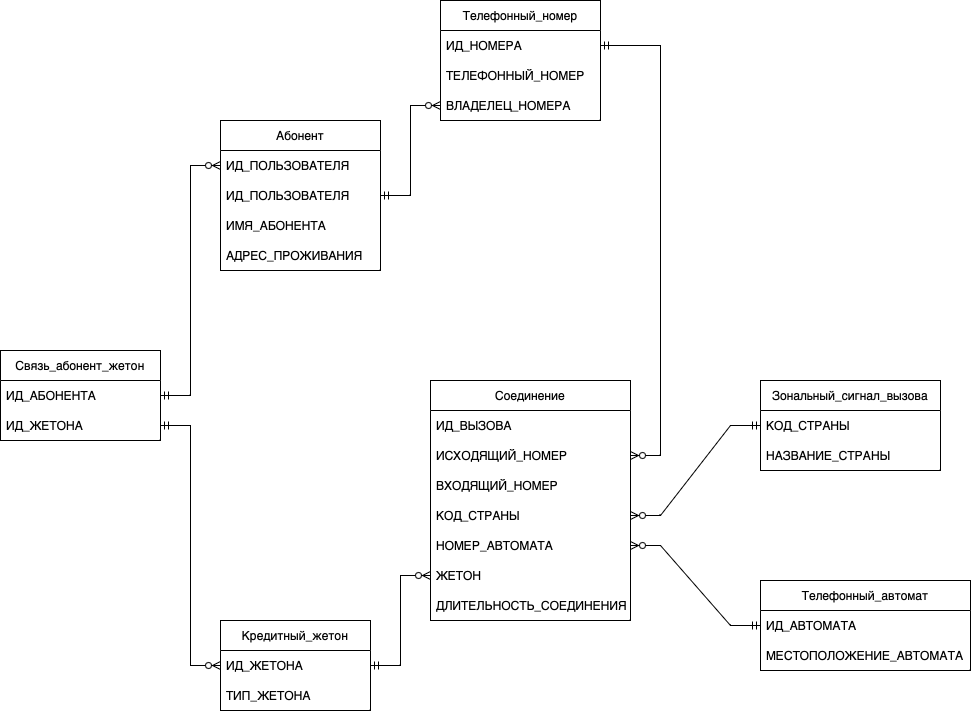

The diagram above was exported from draw.io. Its source (the exported page's mxGraphModel, read from the mxfile embedded in the PNG):
<mxGraphModel dx="1461" dy="922" grid="1" gridSize="10" guides="1" tooltips="1" connect="1" arrows="1" fold="1" page="1" pageScale="1" pageWidth="850" pageHeight="1100" math="0" shadow="0">
  <root>
    <mxCell id="0" />
    <mxCell id="1" parent="0" />
    <mxCell id="jGpmL3rwvka-tKhu9a9l-1" value="Абонент" style="swimlane;fontStyle=0;childLayout=stackLayout;horizontal=1;startSize=30;horizontalStack=0;resizeParent=1;resizeParentMax=0;resizeLast=0;collapsible=1;marginBottom=0;whiteSpace=wrap;html=1;" parent="1" vertex="1">
      <mxGeometry x="240" y="460" width="160" height="150" as="geometry" />
    </mxCell>
    <mxCell id="ZqHI8procQyMXs9N5Ptl-1" value="ИД_ПОЛЬЗОВАТЕЛЯ" style="text;strokeColor=none;fillColor=none;align=left;verticalAlign=middle;spacingLeft=4;spacingRight=4;overflow=hidden;points=[[0,0.5],[1,0.5]];portConstraint=eastwest;rotatable=0;whiteSpace=wrap;html=1;" vertex="1" parent="jGpmL3rwvka-tKhu9a9l-1">
      <mxGeometry y="30" width="160" height="30" as="geometry" />
    </mxCell>
    <mxCell id="jGpmL3rwvka-tKhu9a9l-2" value="ИД_ПОЛЬЗОВАТЕЛЯ" style="text;strokeColor=none;fillColor=none;align=left;verticalAlign=middle;spacingLeft=4;spacingRight=4;overflow=hidden;points=[[0,0.5],[1,0.5]];portConstraint=eastwest;rotatable=0;whiteSpace=wrap;html=1;" parent="jGpmL3rwvka-tKhu9a9l-1" vertex="1">
      <mxGeometry y="60" width="160" height="30" as="geometry" />
    </mxCell>
    <mxCell id="jGpmL3rwvka-tKhu9a9l-3" value="ИМЯ_АБОНЕНТА" style="text;strokeColor=none;fillColor=none;align=left;verticalAlign=middle;spacingLeft=4;spacingRight=4;overflow=hidden;points=[[0,0.5],[1,0.5]];portConstraint=eastwest;rotatable=0;whiteSpace=wrap;html=1;" parent="jGpmL3rwvka-tKhu9a9l-1" vertex="1">
      <mxGeometry y="90" width="160" height="30" as="geometry" />
    </mxCell>
    <mxCell id="jGpmL3rwvka-tKhu9a9l-4" value="АДРЕС_ПРОЖИВАНИЯ" style="text;strokeColor=none;fillColor=none;align=left;verticalAlign=middle;spacingLeft=4;spacingRight=4;overflow=hidden;points=[[0,0.5],[1,0.5]];portConstraint=eastwest;rotatable=0;whiteSpace=wrap;html=1;" parent="jGpmL3rwvka-tKhu9a9l-1" vertex="1">
      <mxGeometry y="120" width="160" height="30" as="geometry" />
    </mxCell>
    <mxCell id="jGpmL3rwvka-tKhu9a9l-5" value="Телефонный_номер" style="swimlane;fontStyle=0;childLayout=stackLayout;horizontal=1;startSize=30;horizontalStack=0;resizeParent=1;resizeParentMax=0;resizeLast=0;collapsible=1;marginBottom=0;whiteSpace=wrap;html=1;" parent="1" vertex="1">
      <mxGeometry x="460" y="340" width="160" height="120" as="geometry" />
    </mxCell>
    <mxCell id="jGpmL3rwvka-tKhu9a9l-6" value="ИД_НОМЕРА" style="text;strokeColor=none;fillColor=none;align=left;verticalAlign=middle;spacingLeft=4;spacingRight=4;overflow=hidden;points=[[0,0.5],[1,0.5]];portConstraint=eastwest;rotatable=0;whiteSpace=wrap;html=1;" parent="jGpmL3rwvka-tKhu9a9l-5" vertex="1">
      <mxGeometry y="30" width="160" height="30" as="geometry" />
    </mxCell>
    <mxCell id="jGpmL3rwvka-tKhu9a9l-7" value="ТЕЛЕФОННЫЙ_НОМЕР" style="text;strokeColor=none;fillColor=none;align=left;verticalAlign=middle;spacingLeft=4;spacingRight=4;overflow=hidden;points=[[0,0.5],[1,0.5]];portConstraint=eastwest;rotatable=0;whiteSpace=wrap;html=1;" parent="jGpmL3rwvka-tKhu9a9l-5" vertex="1">
      <mxGeometry y="60" width="160" height="30" as="geometry" />
    </mxCell>
    <mxCell id="jGpmL3rwvka-tKhu9a9l-8" value="ВЛАДЕЛЕЦ_НОМЕРА" style="text;strokeColor=none;fillColor=none;align=left;verticalAlign=middle;spacingLeft=4;spacingRight=4;overflow=hidden;points=[[0,0.5],[1,0.5]];portConstraint=eastwest;rotatable=0;whiteSpace=wrap;html=1;" parent="jGpmL3rwvka-tKhu9a9l-5" vertex="1">
      <mxGeometry y="90" width="160" height="30" as="geometry" />
    </mxCell>
    <mxCell id="jGpmL3rwvka-tKhu9a9l-9" value="Зональный_сигнал_вызова" style="swimlane;fontStyle=0;childLayout=stackLayout;horizontal=1;startSize=30;horizontalStack=0;resizeParent=1;resizeParentMax=0;resizeLast=0;collapsible=1;marginBottom=0;whiteSpace=wrap;html=1;" parent="1" vertex="1">
      <mxGeometry x="780" y="720" width="180" height="90" as="geometry">
        <mxRectangle x="200" y="510" width="210" height="30" as="alternateBounds" />
      </mxGeometry>
    </mxCell>
    <mxCell id="jGpmL3rwvka-tKhu9a9l-10" value="КОД_СТРАНЫ" style="text;strokeColor=none;fillColor=none;align=left;verticalAlign=middle;spacingLeft=4;spacingRight=4;overflow=hidden;points=[[0,0.5],[1,0.5]];portConstraint=eastwest;rotatable=0;whiteSpace=wrap;html=1;" parent="jGpmL3rwvka-tKhu9a9l-9" vertex="1">
      <mxGeometry y="30" width="180" height="30" as="geometry" />
    </mxCell>
    <mxCell id="jGpmL3rwvka-tKhu9a9l-11" value="НАЗВАНИЕ_СТРАНЫ" style="text;strokeColor=none;fillColor=none;align=left;verticalAlign=middle;spacingLeft=4;spacingRight=4;overflow=hidden;points=[[0,0.5],[1,0.5]];portConstraint=eastwest;rotatable=0;whiteSpace=wrap;html=1;" parent="jGpmL3rwvka-tKhu9a9l-9" vertex="1">
      <mxGeometry y="60" width="180" height="30" as="geometry" />
    </mxCell>
    <mxCell id="jGpmL3rwvka-tKhu9a9l-13" value="Телефонный_автомат" style="swimlane;fontStyle=0;childLayout=stackLayout;horizontal=1;startSize=30;horizontalStack=0;resizeParent=1;resizeParentMax=0;resizeLast=0;collapsible=1;marginBottom=0;whiteSpace=wrap;html=1;" parent="1" vertex="1">
      <mxGeometry x="780" y="920" width="210" height="90" as="geometry">
        <mxRectangle x="200" y="510" width="210" height="30" as="alternateBounds" />
      </mxGeometry>
    </mxCell>
    <mxCell id="jGpmL3rwvka-tKhu9a9l-14" value="ИД_АВТОМАТА" style="text;strokeColor=none;fillColor=none;align=left;verticalAlign=middle;spacingLeft=4;spacingRight=4;overflow=hidden;points=[[0,0.5],[1,0.5]];portConstraint=eastwest;rotatable=0;whiteSpace=wrap;html=1;" parent="jGpmL3rwvka-tKhu9a9l-13" vertex="1">
      <mxGeometry y="30" width="210" height="30" as="geometry" />
    </mxCell>
    <mxCell id="jGpmL3rwvka-tKhu9a9l-15" value="МЕСТОПОЛОЖЕНИЕ_АВТОМАТА" style="text;strokeColor=none;fillColor=none;align=left;verticalAlign=middle;spacingLeft=4;spacingRight=4;overflow=hidden;points=[[0,0.5],[1,0.5]];portConstraint=eastwest;rotatable=0;whiteSpace=wrap;html=1;" parent="jGpmL3rwvka-tKhu9a9l-13" vertex="1">
      <mxGeometry y="60" width="210" height="30" as="geometry" />
    </mxCell>
    <mxCell id="jGpmL3rwvka-tKhu9a9l-16" value="Кредитный_жетон" style="swimlane;fontStyle=0;childLayout=stackLayout;horizontal=1;startSize=30;horizontalStack=0;resizeParent=1;resizeParentMax=0;resizeLast=0;collapsible=1;marginBottom=0;whiteSpace=wrap;html=1;" parent="1" vertex="1">
      <mxGeometry x="240" y="960" width="150" height="90" as="geometry">
        <mxRectangle x="200" y="510" width="210" height="30" as="alternateBounds" />
      </mxGeometry>
    </mxCell>
    <mxCell id="jGpmL3rwvka-tKhu9a9l-17" value="ИД_ЖЕТОНА" style="text;strokeColor=none;fillColor=none;align=left;verticalAlign=middle;spacingLeft=4;spacingRight=4;overflow=hidden;points=[[0,0.5],[1,0.5]];portConstraint=eastwest;rotatable=0;whiteSpace=wrap;html=1;" parent="jGpmL3rwvka-tKhu9a9l-16" vertex="1">
      <mxGeometry y="30" width="150" height="30" as="geometry" />
    </mxCell>
    <mxCell id="jGpmL3rwvka-tKhu9a9l-18" value="ТИП_ЖЕТОНА" style="text;strokeColor=none;fillColor=none;align=left;verticalAlign=middle;spacingLeft=4;spacingRight=4;overflow=hidden;points=[[0,0.5],[1,0.5]];portConstraint=eastwest;rotatable=0;whiteSpace=wrap;html=1;" parent="jGpmL3rwvka-tKhu9a9l-16" vertex="1">
      <mxGeometry y="60" width="150" height="30" as="geometry" />
    </mxCell>
    <mxCell id="jGpmL3rwvka-tKhu9a9l-19" value="Соединение" style="swimlane;fontStyle=0;childLayout=stackLayout;horizontal=1;startSize=30;horizontalStack=0;resizeParent=1;resizeParentMax=0;resizeLast=0;collapsible=1;marginBottom=0;whiteSpace=wrap;html=1;" parent="1" vertex="1">
      <mxGeometry x="450" y="720" width="200" height="240" as="geometry">
        <mxRectangle x="200" y="510" width="210" height="30" as="alternateBounds" />
      </mxGeometry>
    </mxCell>
    <mxCell id="jGpmL3rwvka-tKhu9a9l-20" value="ИД_ВЫЗОВА" style="text;strokeColor=none;fillColor=none;align=left;verticalAlign=middle;spacingLeft=4;spacingRight=4;overflow=hidden;points=[[0,0.5],[1,0.5]];portConstraint=eastwest;rotatable=0;whiteSpace=wrap;html=1;" parent="jGpmL3rwvka-tKhu9a9l-19" vertex="1">
      <mxGeometry y="30" width="200" height="30" as="geometry" />
    </mxCell>
    <mxCell id="jGpmL3rwvka-tKhu9a9l-21" value="ИСХОДЯЩИЙ_НОМЕР" style="text;strokeColor=none;fillColor=none;align=left;verticalAlign=middle;spacingLeft=4;spacingRight=4;overflow=hidden;points=[[0,0.5],[1,0.5]];portConstraint=eastwest;rotatable=0;whiteSpace=wrap;html=1;" parent="jGpmL3rwvka-tKhu9a9l-19" vertex="1">
      <mxGeometry y="60" width="200" height="30" as="geometry" />
    </mxCell>
    <mxCell id="jGpmL3rwvka-tKhu9a9l-23" value="ВХОДЯЩИЙ_НОМЕР" style="text;strokeColor=none;fillColor=none;align=left;verticalAlign=middle;spacingLeft=4;spacingRight=4;overflow=hidden;points=[[0,0.5],[1,0.5]];portConstraint=eastwest;rotatable=0;whiteSpace=wrap;html=1;" parent="jGpmL3rwvka-tKhu9a9l-19" vertex="1">
      <mxGeometry y="90" width="200" height="30" as="geometry" />
    </mxCell>
    <mxCell id="jGpmL3rwvka-tKhu9a9l-27" value="КОД_СТРАНЫ" style="text;strokeColor=none;fillColor=none;align=left;verticalAlign=middle;spacingLeft=4;spacingRight=4;overflow=hidden;points=[[0,0.5],[1,0.5]];portConstraint=eastwest;rotatable=0;whiteSpace=wrap;html=1;" parent="jGpmL3rwvka-tKhu9a9l-19" vertex="1">
      <mxGeometry y="120" width="200" height="30" as="geometry" />
    </mxCell>
    <mxCell id="jGpmL3rwvka-tKhu9a9l-26" value="НОМЕР_АВТОМАТА" style="text;strokeColor=none;fillColor=none;align=left;verticalAlign=middle;spacingLeft=4;spacingRight=4;overflow=hidden;points=[[0,0.5],[1,0.5]];portConstraint=eastwest;rotatable=0;whiteSpace=wrap;html=1;" parent="jGpmL3rwvka-tKhu9a9l-19" vertex="1">
      <mxGeometry y="150" width="200" height="30" as="geometry" />
    </mxCell>
    <mxCell id="jGpmL3rwvka-tKhu9a9l-25" value="ЖЕТОН" style="text;strokeColor=none;fillColor=none;align=left;verticalAlign=middle;spacingLeft=4;spacingRight=4;overflow=hidden;points=[[0,0.5],[1,0.5]];portConstraint=eastwest;rotatable=0;whiteSpace=wrap;html=1;" parent="jGpmL3rwvka-tKhu9a9l-19" vertex="1">
      <mxGeometry y="180" width="200" height="30" as="geometry" />
    </mxCell>
    <mxCell id="jGpmL3rwvka-tKhu9a9l-24" value="ДЛИТЕЛЬНОСТЬ_СОЕДИНЕНИЯ" style="text;strokeColor=none;fillColor=none;align=left;verticalAlign=middle;spacingLeft=4;spacingRight=4;overflow=hidden;points=[[0,0.5],[1,0.5]];portConstraint=eastwest;rotatable=0;whiteSpace=wrap;html=1;" parent="jGpmL3rwvka-tKhu9a9l-19" vertex="1">
      <mxGeometry y="210" width="200" height="30" as="geometry" />
    </mxCell>
    <mxCell id="jGpmL3rwvka-tKhu9a9l-30" value="" style="edgeStyle=entityRelationEdgeStyle;fontSize=12;html=1;endArrow=ERzeroToMany;startArrow=ERmandOne;rounded=0;exitX=0;exitY=0.5;exitDx=0;exitDy=0;entryX=1;entryY=0.5;entryDx=0;entryDy=0;" parent="1" source="jGpmL3rwvka-tKhu9a9l-14" target="jGpmL3rwvka-tKhu9a9l-26" edge="1">
      <mxGeometry width="100" height="100" relative="1" as="geometry">
        <mxPoint x="470" y="630" as="sourcePoint" />
        <mxPoint x="570" y="530" as="targetPoint" />
      </mxGeometry>
    </mxCell>
    <mxCell id="jGpmL3rwvka-tKhu9a9l-31" value="" style="edgeStyle=entityRelationEdgeStyle;fontSize=12;html=1;endArrow=ERzeroToMany;startArrow=ERmandOne;rounded=0;exitX=1;exitY=0.5;exitDx=0;exitDy=0;entryX=0;entryY=0.5;entryDx=0;entryDy=0;" parent="1" source="jGpmL3rwvka-tKhu9a9l-2" target="jGpmL3rwvka-tKhu9a9l-8" edge="1">
      <mxGeometry width="100" height="100" relative="1" as="geometry">
        <mxPoint x="360" y="610" as="sourcePoint" />
        <mxPoint x="460" y="510" as="targetPoint" />
      </mxGeometry>
    </mxCell>
    <mxCell id="jGpmL3rwvka-tKhu9a9l-32" value="" style="edgeStyle=entityRelationEdgeStyle;fontSize=12;html=1;endArrow=ERzeroToMany;startArrow=ERmandOne;rounded=0;exitX=1;exitY=0.5;exitDx=0;exitDy=0;" parent="1" source="jGpmL3rwvka-tKhu9a9l-6" target="jGpmL3rwvka-tKhu9a9l-21" edge="1">
      <mxGeometry width="100" height="100" relative="1" as="geometry">
        <mxPoint x="470" y="470" as="sourcePoint" />
        <mxPoint x="440" y="775" as="targetPoint" />
      </mxGeometry>
    </mxCell>
    <mxCell id="jGpmL3rwvka-tKhu9a9l-33" value="" style="edgeStyle=entityRelationEdgeStyle;fontSize=12;html=1;endArrow=ERzeroToMany;startArrow=ERmandOne;rounded=0;exitX=0;exitY=0.5;exitDx=0;exitDy=0;" parent="1" source="jGpmL3rwvka-tKhu9a9l-10" target="jGpmL3rwvka-tKhu9a9l-27" edge="1">
      <mxGeometry width="100" height="100" relative="1" as="geometry">
        <mxPoint x="630" y="745" as="sourcePoint" />
        <mxPoint x="490" y="775" as="targetPoint" />
      </mxGeometry>
    </mxCell>
    <mxCell id="jGpmL3rwvka-tKhu9a9l-35" value="Связь_абонент_жетон" style="swimlane;fontStyle=0;childLayout=stackLayout;horizontal=1;startSize=30;horizontalStack=0;resizeParent=1;resizeParentMax=0;resizeLast=0;collapsible=1;marginBottom=0;whiteSpace=wrap;html=1;" parent="1" vertex="1">
      <mxGeometry x="20" y="690" width="160" height="90" as="geometry" />
    </mxCell>
    <mxCell id="jGpmL3rwvka-tKhu9a9l-36" value="ИД_АБОНЕНТА" style="text;strokeColor=none;fillColor=none;align=left;verticalAlign=middle;spacingLeft=4;spacingRight=4;overflow=hidden;points=[[0,0.5],[1,0.5]];portConstraint=eastwest;rotatable=0;whiteSpace=wrap;html=1;" parent="jGpmL3rwvka-tKhu9a9l-35" vertex="1">
      <mxGeometry y="30" width="160" height="30" as="geometry" />
    </mxCell>
    <mxCell id="jGpmL3rwvka-tKhu9a9l-37" value="ИД_ЖЕТОНА" style="text;strokeColor=none;fillColor=none;align=left;verticalAlign=middle;spacingLeft=4;spacingRight=4;overflow=hidden;points=[[0,0.5],[1,0.5]];portConstraint=eastwest;rotatable=0;whiteSpace=wrap;html=1;" parent="jGpmL3rwvka-tKhu9a9l-35" vertex="1">
      <mxGeometry y="60" width="160" height="30" as="geometry" />
    </mxCell>
    <mxCell id="jGpmL3rwvka-tKhu9a9l-39" value="" style="edgeStyle=entityRelationEdgeStyle;fontSize=12;html=1;endArrow=ERzeroToMany;startArrow=ERmandOne;rounded=0;exitX=1;exitY=0.5;exitDx=0;exitDy=0;entryX=0;entryY=0.5;entryDx=0;entryDy=0;" parent="1" source="jGpmL3rwvka-tKhu9a9l-17" target="jGpmL3rwvka-tKhu9a9l-25" edge="1">
      <mxGeometry width="100" height="100" relative="1" as="geometry">
        <mxPoint x="250" y="1030" as="sourcePoint" />
        <mxPoint x="380" y="970" as="targetPoint" />
      </mxGeometry>
    </mxCell>
    <mxCell id="jGpmL3rwvka-tKhu9a9l-40" value="" style="edgeStyle=entityRelationEdgeStyle;fontSize=12;html=1;endArrow=ERzeroToMany;startArrow=ERmandOne;rounded=0;exitX=1;exitY=0.5;exitDx=0;exitDy=0;entryX=0;entryY=0.5;entryDx=0;entryDy=0;" parent="1" source="jGpmL3rwvka-tKhu9a9l-36" target="ZqHI8procQyMXs9N5Ptl-1" edge="1">
      <mxGeometry width="100" height="100" relative="1" as="geometry">
        <mxPoint x="210" y="555" as="sourcePoint" />
        <mxPoint x="70" y="430" as="targetPoint" />
        <Array as="points">
          <mxPoint x="40" y="580" />
          <mxPoint x="-20" y="550" />
        </Array>
      </mxGeometry>
    </mxCell>
    <mxCell id="jGpmL3rwvka-tKhu9a9l-43" value="" style="edgeStyle=entityRelationEdgeStyle;fontSize=12;html=1;endArrow=ERzeroToMany;startArrow=ERmandOne;rounded=0;exitX=1;exitY=0.5;exitDx=0;exitDy=0;entryX=0;entryY=0.5;entryDx=0;entryDy=0;" parent="1" source="jGpmL3rwvka-tKhu9a9l-37" target="jGpmL3rwvka-tKhu9a9l-17" edge="1">
      <mxGeometry width="100" height="100" relative="1" as="geometry">
        <mxPoint x="250" y="990" as="sourcePoint" />
        <mxPoint x="250" y="750" as="targetPoint" />
      </mxGeometry>
    </mxCell>
  </root>
</mxGraphModel>